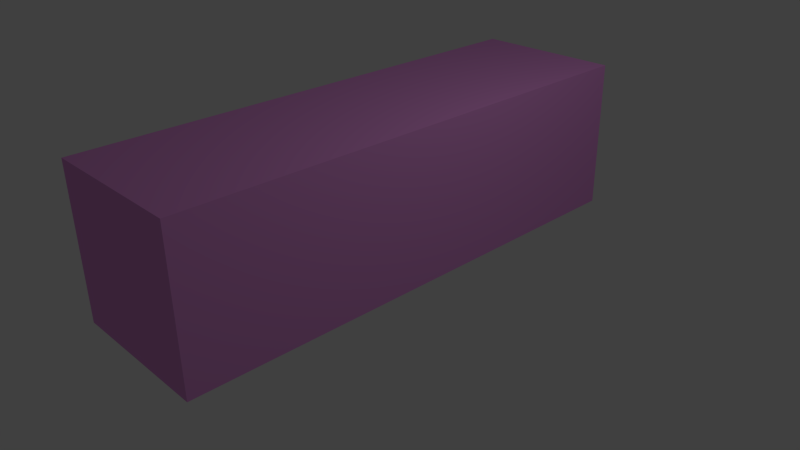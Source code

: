# Source: buffet.blend  (saved by Blender 2.75.0; exported with 4.5.12 LTS)
import bpy
from mathutils import Matrix  # noqa: F401  (used for matrix-valued properties, if any)

bpy.ops.wm.read_factory_settings(use_empty=True)
scene = bpy.context.scene
scene.name = 'Scene'

# ---- collections
col_collection_1 = bpy.data.collections.new('Collection 1'); scene.collection.children.link(col_collection_1)

# ---- materials (node trees are filled in below, after node groups)
mat_material = bpy.data.materials.new('Material')
mat_material.alpha_threshold = 0.0
mat_material.diffuse_color = (0.8, 0.3201, 0.763, 1.0)
mat_material.roughness = 0.5
mat_material.line_color = (0.0, 0.0, 0.0, 1.0)

# ---- material node trees

# ---- world
world_world = bpy.data.worlds.new('World'); scene.world = world_world
world_world.color = (0.05088, 0.05088, 0.05088)
world_world.use_sun_shadow = False
world_world.sun_shadow_jitter_overblur = 0.0
world_world.cycles.sampling_method = 'MANUAL'
world_world.cycles.sample_map_resolution = 256

# ---- cameras
cam_camera = bpy.data.cameras.new('Camera')
cam_camera.clip_end = 100.0
cam_camera.lens = 35.0
cam_camera.sensor_width = 32.0
cam_camera.sensor_height = 18.0
cam_camera.ortho_scale = 7.314
cam_camera.dof.focus_distance = 0.0

# ---- lights
light_lamp = bpy.data.lights.new('Lamp', 'POINT')
light_lamp.transmission_factor = 0.0
light_lamp.cutoff_distance = 30.0
light_lamp.energy = 100.0
light_lamp.shadow_buffer_clip_start = 1.001
light_lamp.shadow_soft_size = 0.1
light_lamp.shadow_maximum_resolution = 0.006
light_lamp.use_absolute_resolution = True
light_lamp.cycles.use_multiple_importance_sampling = False

# ---- meshes
me_cube = bpy.data.meshes.new('Cube')
me_cube.from_pydata([(1.0, 1.0, -1.0), (1.0, -1.0, -1.0), (-1.0, -1.0, -1.0), (-1.0, 1.0, -1.0), (1.0, 1.0, 1.0), (1.0, -1.0, 1.0), (-1.0, -1.0, 1.0), (-1.0, 1.0, 1.0)], [], [(0, 1, 2, 3), (4, 7, 6, 5), (0, 4, 5, 1), (1, 5, 6, 2), (2, 6, 7, 3), (4, 0, 3, 7)])
me_cube.materials.append(mat_material)
me_cube.use_remesh_preserve_volume = False
me_cube.use_remesh_preserve_attributes = False
me_cube.use_mirror_vertex_groups = False
me_cube.update()

# ---- objects
ob_cube = bpy.data.objects.new('Cube', me_cube)
ob_lamp = bpy.data.objects.new('Lamp', light_lamp)
ob_camera = bpy.data.objects.new('Camera', cam_camera)

# ---- transforms, parenting, visibility, modifiers, constraints
ob_cube.location = (0.0, 0.0, 1.0)
ob_cube.scale = (1.0, 3.339, 1.0)
ob_cube.lock_rotations_4d = False
ob_cube.empty_display_type = 'ARROWS'
ob_cube.lineart.crease_threshold = 0.0
ob_lamp.location = (4.076, 1.005, 5.904)
ob_lamp.rotation_euler = (0.6503, 0.05522, 1.866)
ob_lamp.lock_rotations_4d = False
ob_lamp.empty_display_type = 'ARROWS'
ob_lamp.color = (0.0, 0.0, 0.0, 0.0)
ob_lamp.lineart.crease_threshold = 0.0
ob_camera.location = (7.481, -6.508, 5.344)
ob_camera.rotation_euler = (1.109, 0.01082, 0.8149)
ob_camera.lock_rotations_4d = False
ob_camera.empty_display_type = 'ARROWS'
ob_camera.color = (0.0, 0.0, 0.0, 0.0)
ob_camera.display_type = 'WIRE'
ob_camera.lineart.crease_threshold = 0.0

# ---- collection membership
col_collection_1.objects.link(ob_cube)
col_collection_1.objects.link(ob_lamp)
col_collection_1.objects.link(ob_camera)

# ---- scene / render settings (as saved in the file)
scene.camera = ob_camera
scene.frame_start = 1; scene.frame_end = 250; scene.frame_set(1)
scene.render.engine = 'CYCLES'
scene.render.resolution_percentage = 50
scene.render.dither_intensity = 0.0
scene.cycles.use_denoising = False
scene.cycles.samples = 10
scene.cycles.sampling_pattern = 'TABULATED_SOBOL'
scene.cycles.light_sampling_threshold = 0.0
scene.cycles.use_adaptive_sampling = False
scene.cycles.use_light_tree = False
scene.cycles.blur_glossy = 0.0
scene.cycles.pixel_filter_type = 'GAUSSIAN'
scene.cycles.sample_clamp_indirect = 0.0
scene.view_settings.view_transform = 'Standard'
bpy.context.view_layer.update()
